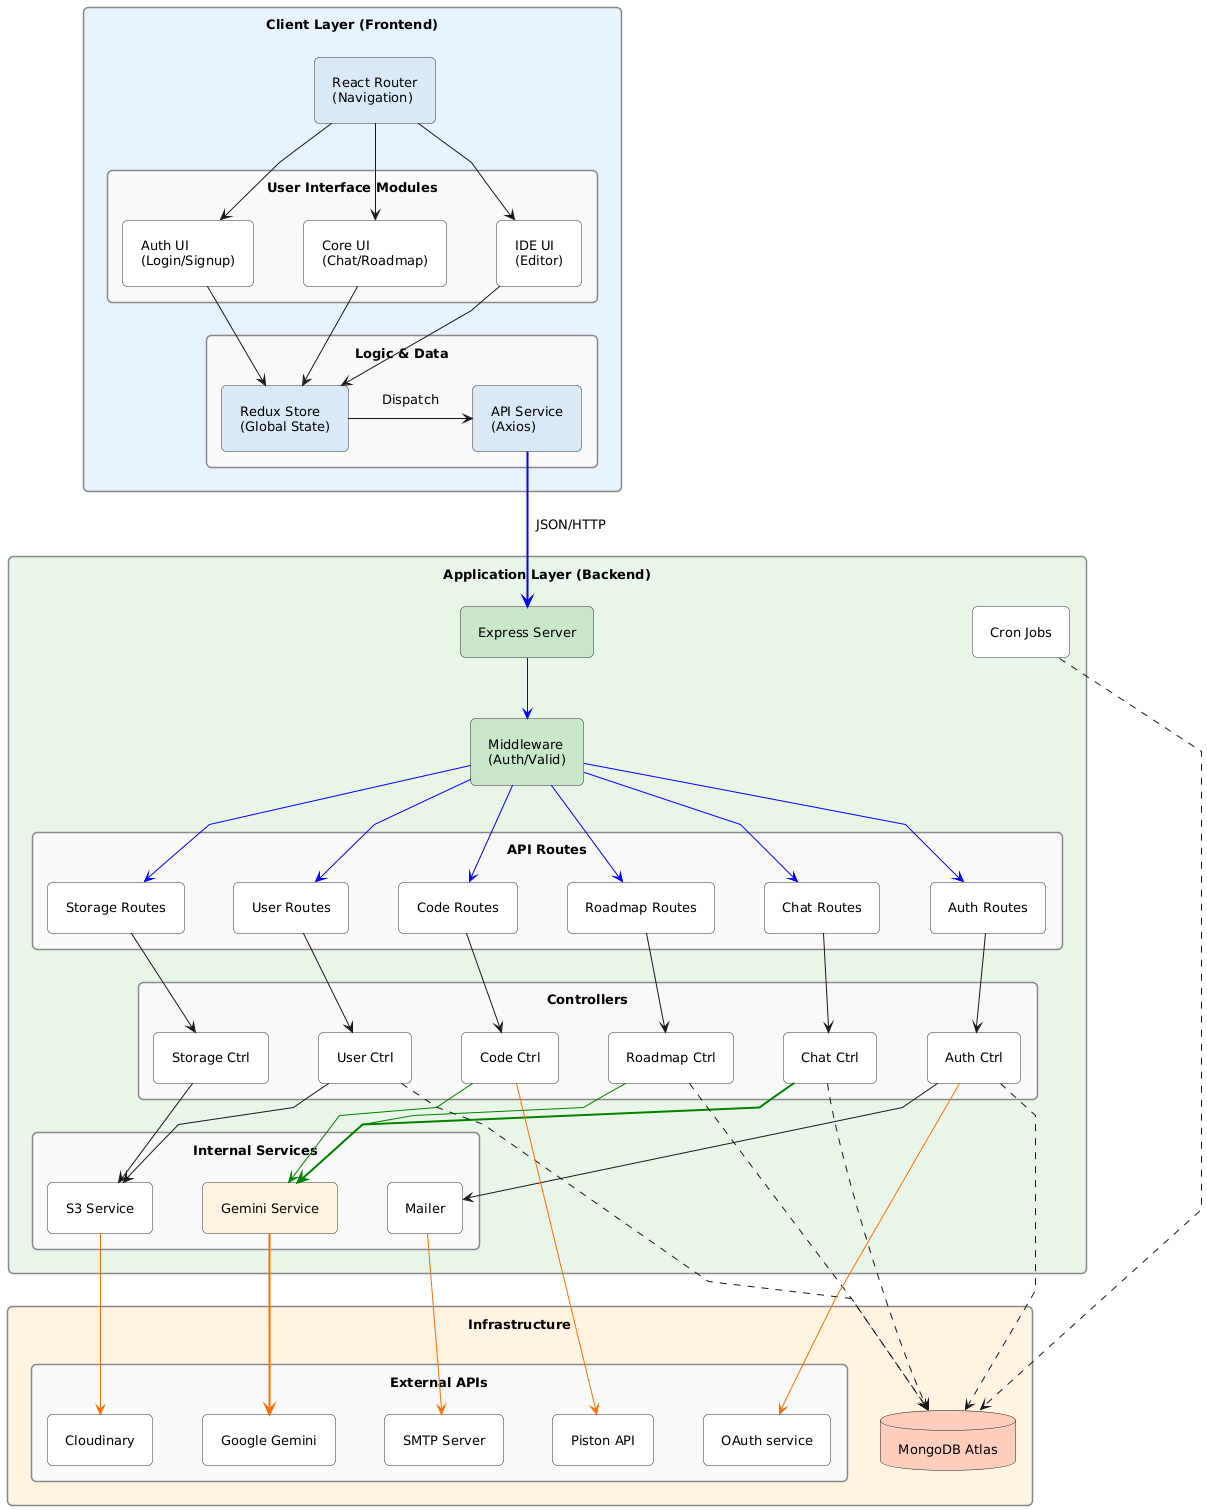

The diagram above was rendered by PlantUML. Its source (embedded in the PNG):
@startuml
' === CONFIGURATION ===
allow_mixing

' Use ortho lines (Right angles) - If this fails again, remove this line.
skinparam linetype polyline 

' OPTIMIZATION: Reduced these from 100 to 50/60 to save Server Memory
skinparam nodesep 50
skinparam ranksep 60
skinparam padding 8

' Visual Styling - Professional Soft Colors
skinparam componentStyle rectangle
skinparam packageStyle rect
skinparam roundcorner 10
skinparam shadowing false
skinparam defaultFontName Helvetica
skinparam defaultFontSize 13

' Colors
skinparam packageBackgroundColor #F9F9F9
skinparam packageBorderColor #888888
skinparam componentBackgroundColor #FEFEFE
skinparam componentBorderColor #333333

' ====== 1. CLIENT LAYER (Detailed Frontend) ======
package "Client Layer (Frontend)" as ClientLayer #E6F2FF {
    
    component "React Router\n(Navigation)" as Router #D9E8F5
    
    ' Grouping features visually
    package "User Interface Modules" {
        component "Auth UI\n(Login/Signup)" as UI_Auth
        component "Core UI\n(Chat/Roadmap)" as UI_Core
        component "IDE UI\n(Editor)" as UI_IDE
    }
    
    package "Logic & Data" {
        component "Redux Store\n(Global State)" as State #D9E8F5
        component "API Service\n(Axios)" as Network #D9E8F5
    }

    ' Internal Frontend Flow
    Router -down-> UI_Auth
    Router -down-> UI_Core
    Router -down-> UI_IDE

    UI_Auth -down-> State
    UI_Core -down-> State
    UI_IDE -down-> State
    
    State -right-> Network : Dispatch
}

' ====== 2. APPLICATION LAYER (Backend) ======
package "Application Layer (Backend)" as AppLayer #E8F5E9 {
    
    component "Express Server" as Server #C8E6C9
    component "Middleware\n(Auth/Valid)" as Middleware #C8E6C9
    
    ' Routing Logic
    package "API Routes" {
        component "Auth Routes" as R_Auth
        component "User Routes" as R_User
        component "Chat Routes" as R_Chat
        component "Code Routes" as R_Code
        component "Roadmap Routes" as R_Roadmap
        component "Storage Routes" as R_S3
    }

    ' Business Logic
    package "Controllers" {
        component "Auth Ctrl" as C_Auth
        component "User Ctrl" as C_User
        component "Chat Ctrl" as C_Chat
        component "Code Ctrl" as C_Code
        component "Roadmap Ctrl" as C_Roadmap
        component "Storage Ctrl" as C_S3
    }

    ' Core Services
    package "Internal Services" {
        component "Gemini Service" as S_Gemini #FFF3E0
        component "Mailer" as S_Mailer
        component "S3 Service" as S_Storage
    }
    
    component "Cron Jobs" as Cron
}

' ====== 3. INFRASTRUCTURE LAYER (External) ======
package "Infrastructure" as InfraLayer #FFF3E0 {
    
    database "MongoDB Atlas" as DB #FFCCBC
    
    package "External APIs" {
        component "Google Gemini" as Ext_Gemini
        component "Piston API" as Ext_Piston
        component "Cloudinary" as Ext_Cloud
        component "OAuth service" as Ext_Github
        component "SMTP Server" as Ext_SMTP
    }
}

' ====== RELATIONSHIPS ======

' 1. Frontend to Backend
Network -[#0000FF,bold]-> Server : JSON/HTTP
Server -[#0000FF]-> Middleware

' 2. Middleware to Routes
Middleware -[#0000FF]-> R_Auth
Middleware -[#0000FF]-> R_User
Middleware -[#0000FF]-> R_Chat
Middleware -[#0000FF]-> R_Code
Middleware -[#0000FF]-> R_Roadmap
Middleware -[#0000FF]-> R_S3

' 3. Routes to Controllers
R_Auth --> C_Auth
R_User --> C_User
R_Chat --> C_Chat
R_Code --> C_Code
R_Roadmap --> C_Roadmap
R_S3 --> C_S3

' 4. Controllers to Internal Services
C_Chat -[#008000,bold]-> S_Gemini
C_Code -[#008000]-> S_Gemini
C_Roadmap -[#008000]-> S_Gemini
C_Auth --> S_Mailer
C_User --> S_Storage
C_S3 --> S_Storage

' 5. Database Interaction
C_Auth ..> DB
C_User ..> DB
C_Chat ..> DB
C_Roadmap ..> DB
Cron ..> DB

' 6. External Calls
S_Gemini -[#FF6F00,bold]-> Ext_Gemini
C_Code -[#FF6F00]-> Ext_Piston
S_Storage -[#FF6F00]-> Ext_Cloud
C_Auth -[#FF6F00]-> Ext_Github
S_Mailer -[#FF6F00]-> Ext_SMTP

' ====== LAYOUT HELPERS ======
' Forces horizontal alignment for external services to keep image wide but short
Ext_Github -[hidden]right- Ext_SMTP
Ext_SMTP -[hidden]right- Ext_Piston
Ext_Piston -[hidden]right- Ext_Gemini
Ext_Gemini -[hidden]right- Ext_Cloud
Ext_Cloud -[hidden]right- DB

C_Chat -[hidden]down- DB
@enduml